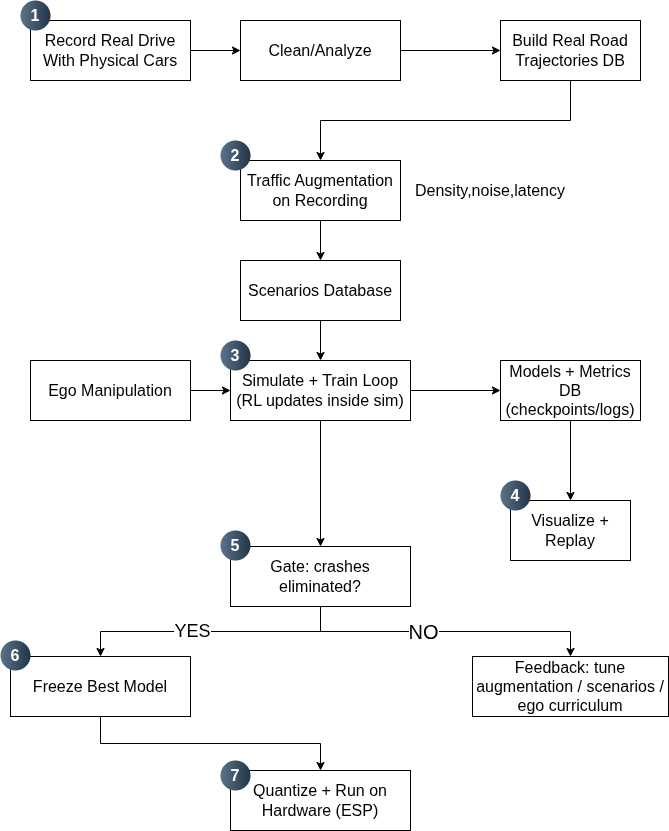

The diagram above was exported from draw.io. Its source (the exported page's mxGraphModel, read from the mxfile embedded in the PNG):
<mxGraphModel dx="1281" dy="570" grid="1" gridSize="10" guides="1" tooltips="1" connect="1" arrows="1" fold="1" page="1" pageScale="1" pageWidth="827" pageHeight="1169" math="0" shadow="0">
  <root>
    <mxCell id="0" />
    <mxCell id="1" parent="0" />
    <mxCell id="hf5PhkMJY3bvPXEY4FrH-4" edge="1" parent="1" source="hf5PhkMJY3bvPXEY4FrH-1" style="edgeStyle=orthogonalEdgeStyle;rounded=0;orthogonalLoop=1;jettySize=auto;html=1;exitX=1;exitY=0.5;exitDx=0;exitDy=0;entryX=0;entryY=0.5;entryDx=0;entryDy=0;" target="hf5PhkMJY3bvPXEY4FrH-3">
      <mxGeometry relative="1" as="geometry" />
    </mxCell>
    <mxCell id="hf5PhkMJY3bvPXEY4FrH-1" parent="1" style="rounded=0;whiteSpace=wrap;html=1;fontSize=16;" value="Record Real Drive&lt;div&gt;With Physical Cars&lt;/div&gt;" vertex="1">
      <mxGeometry height="60" width="160" x="114" y="40" as="geometry" />
    </mxCell>
    <mxCell id="hf5PhkMJY3bvPXEY4FrH-6" edge="1" parent="1" source="hf5PhkMJY3bvPXEY4FrH-3" style="edgeStyle=orthogonalEdgeStyle;rounded=0;orthogonalLoop=1;jettySize=auto;html=1;exitX=1;exitY=0.5;exitDx=0;exitDy=0;entryX=0;entryY=0.5;entryDx=0;entryDy=0;" target="hf5PhkMJY3bvPXEY4FrH-5">
      <mxGeometry relative="1" as="geometry" />
    </mxCell>
    <mxCell id="hf5PhkMJY3bvPXEY4FrH-3" parent="1" style="rounded=0;whiteSpace=wrap;html=1;fontSize=16;" value="Clean/Analyze" vertex="1">
      <mxGeometry height="60" width="160" x="324" y="40" as="geometry" />
    </mxCell>
    <mxCell id="hf5PhkMJY3bvPXEY4FrH-10" edge="1" parent="1" source="hf5PhkMJY3bvPXEY4FrH-5" style="edgeStyle=orthogonalEdgeStyle;rounded=0;orthogonalLoop=1;jettySize=auto;html=1;exitX=0.5;exitY=1;exitDx=0;exitDy=0;entryX=0.5;entryY=0;entryDx=0;entryDy=0;" target="hf5PhkMJY3bvPXEY4FrH-8">
      <mxGeometry relative="1" as="geometry" />
    </mxCell>
    <mxCell id="hf5PhkMJY3bvPXEY4FrH-5" parent="1" style="rounded=0;whiteSpace=wrap;html=1;" value="&lt;font style=&quot;font-size: 16px;&quot;&gt;Build Real Road Trajectories DB&lt;/font&gt;" vertex="1">
      <mxGeometry height="60" width="140" x="584" y="40" as="geometry" />
    </mxCell>
    <mxCell id="hf5PhkMJY3bvPXEY4FrH-7" parent="1" style="ellipse;whiteSpace=wrap;html=1;aspect=fixed;rotation=0;gradientColor=#223548;strokeColor=none;gradientDirection=east;fillColor=#5b738b;rounded=0;pointerEvents=0;fontFamily=Helvetica;fontSize=16;fontColor=#FFFFFF;spacingTop=4;spacingBottom=4;spacingLeft=4;spacingRight=4;points=[];fontStyle=1" value="1" vertex="1">
      <mxGeometry height="30" width="30" x="104" y="20" as="geometry" />
    </mxCell>
    <mxCell id="hf5PhkMJY3bvPXEY4FrH-13" edge="1" parent="1" source="hf5PhkMJY3bvPXEY4FrH-8" style="edgeStyle=orthogonalEdgeStyle;rounded=0;orthogonalLoop=1;jettySize=auto;html=1;exitX=0.5;exitY=1;exitDx=0;exitDy=0;entryX=0.5;entryY=0;entryDx=0;entryDy=0;" target="hf5PhkMJY3bvPXEY4FrH-12">
      <mxGeometry relative="1" as="geometry" />
    </mxCell>
    <mxCell id="hf5PhkMJY3bvPXEY4FrH-8" parent="1" style="rounded=0;whiteSpace=wrap;html=1;fontSize=16;" value="Traffic Augmentation on Recording" vertex="1">
      <mxGeometry height="60" width="160" x="324" y="180" as="geometry" />
    </mxCell>
    <mxCell id="hf5PhkMJY3bvPXEY4FrH-9" parent="1" style="ellipse;whiteSpace=wrap;html=1;aspect=fixed;rotation=0;gradientColor=#223548;strokeColor=none;gradientDirection=east;fillColor=#5b738b;rounded=0;pointerEvents=0;fontFamily=Helvetica;fontSize=16;fontColor=#FFFFFF;spacingTop=4;spacingBottom=4;spacingLeft=4;spacingRight=4;points=[];fontStyle=1" value="2" vertex="1">
      <mxGeometry height="30" width="30" x="304" y="160" as="geometry" />
    </mxCell>
    <mxCell id="hf5PhkMJY3bvPXEY4FrH-11" parent="1" style="text;html=1;whiteSpace=wrap;strokeColor=none;fillColor=none;align=center;verticalAlign=middle;rounded=0;" value="&lt;font style=&quot;font-size: 16px;&quot;&gt;Density,noise,latency&lt;/font&gt;" vertex="1">
      <mxGeometry height="30" width="120" x="514" y="195" as="geometry" />
    </mxCell>
    <mxCell id="hf5PhkMJY3bvPXEY4FrH-36" edge="1" parent="1" source="hf5PhkMJY3bvPXEY4FrH-12" style="edgeStyle=orthogonalEdgeStyle;rounded=0;orthogonalLoop=1;jettySize=auto;html=1;exitX=0.5;exitY=1;exitDx=0;exitDy=0;entryX=0.5;entryY=0;entryDx=0;entryDy=0;" target="hf5PhkMJY3bvPXEY4FrH-15">
      <mxGeometry relative="1" as="geometry" />
    </mxCell>
    <mxCell id="hf5PhkMJY3bvPXEY4FrH-12" parent="1" style="rounded=0;whiteSpace=wrap;html=1;fontSize=16;" value="Scenarios Database" vertex="1">
      <mxGeometry height="60" width="160" x="324" y="280" as="geometry" />
    </mxCell>
    <mxCell id="hf5PhkMJY3bvPXEY4FrH-16" edge="1" parent="1" source="hf5PhkMJY3bvPXEY4FrH-14" style="edgeStyle=orthogonalEdgeStyle;rounded=0;orthogonalLoop=1;jettySize=auto;html=1;exitX=1;exitY=0.5;exitDx=0;exitDy=0;entryX=0;entryY=0.5;entryDx=0;entryDy=0;" target="hf5PhkMJY3bvPXEY4FrH-15">
      <mxGeometry relative="1" as="geometry" />
    </mxCell>
    <mxCell id="hf5PhkMJY3bvPXEY4FrH-14" parent="1" style="rounded=0;whiteSpace=wrap;html=1;fontSize=16;" value="Ego Manipulation" vertex="1">
      <mxGeometry height="60" width="160" x="114" y="380" as="geometry" />
    </mxCell>
    <mxCell id="hf5PhkMJY3bvPXEY4FrH-19" edge="1" parent="1" source="hf5PhkMJY3bvPXEY4FrH-15" style="edgeStyle=orthogonalEdgeStyle;rounded=0;orthogonalLoop=1;jettySize=auto;html=1;exitX=1;exitY=0.5;exitDx=0;exitDy=0;entryX=0;entryY=0.5;entryDx=0;entryDy=0;" target="hf5PhkMJY3bvPXEY4FrH-18">
      <mxGeometry relative="1" as="geometry" />
    </mxCell>
    <mxCell id="hf5PhkMJY3bvPXEY4FrH-24" edge="1" parent="1" source="hf5PhkMJY3bvPXEY4FrH-15" style="edgeStyle=orthogonalEdgeStyle;rounded=0;orthogonalLoop=1;jettySize=auto;html=1;exitX=0.5;exitY=1;exitDx=0;exitDy=0;entryX=0.5;entryY=0;entryDx=0;entryDy=0;" target="hf5PhkMJY3bvPXEY4FrH-23">
      <mxGeometry relative="1" as="geometry" />
    </mxCell>
    <mxCell id="hf5PhkMJY3bvPXEY4FrH-15" parent="1" style="rounded=0;whiteSpace=wrap;html=1;fontSize=16;" value="Simulate + Train Loop&lt;br&gt;(RL updates inside sim)" vertex="1">
      <mxGeometry height="60" width="180" x="314" y="380" as="geometry" />
    </mxCell>
    <mxCell id="hf5PhkMJY3bvPXEY4FrH-17" parent="1" style="ellipse;whiteSpace=wrap;html=1;aspect=fixed;rotation=0;gradientColor=#223548;strokeColor=none;gradientDirection=east;fillColor=#5b738b;rounded=0;pointerEvents=0;fontFamily=Helvetica;fontSize=16;fontColor=#FFFFFF;spacingTop=4;spacingBottom=4;spacingLeft=4;spacingRight=4;points=[];fontStyle=1" value="3" vertex="1">
      <mxGeometry height="30" width="30" x="304" y="360" as="geometry" />
    </mxCell>
    <mxCell id="hf5PhkMJY3bvPXEY4FrH-21" edge="1" parent="1" source="hf5PhkMJY3bvPXEY4FrH-18" style="edgeStyle=orthogonalEdgeStyle;rounded=0;orthogonalLoop=1;jettySize=auto;html=1;" target="hf5PhkMJY3bvPXEY4FrH-20" value="">
      <mxGeometry relative="1" as="geometry" />
    </mxCell>
    <mxCell id="hf5PhkMJY3bvPXEY4FrH-18" parent="1" style="rounded=0;whiteSpace=wrap;html=1;" value="&lt;font style=&quot;font-size: 16px;&quot;&gt;Models + Metrics DB&lt;/font&gt;&lt;div&gt;&lt;font style=&quot;font-size: 16px;&quot;&gt;(checkpoints/logs)&lt;/font&gt;&lt;/div&gt;" vertex="1">
      <mxGeometry height="60" width="140" x="584" y="380" as="geometry" />
    </mxCell>
    <mxCell id="hf5PhkMJY3bvPXEY4FrH-20" parent="1" style="whiteSpace=wrap;html=1;rounded=0;" value="&lt;font style=&quot;font-size: 16px;&quot;&gt;Visualize + Replay&lt;/font&gt;" vertex="1">
      <mxGeometry height="60" width="120" x="594" y="520" as="geometry" />
    </mxCell>
    <mxCell id="hf5PhkMJY3bvPXEY4FrH-22" parent="1" style="ellipse;whiteSpace=wrap;html=1;aspect=fixed;rotation=0;gradientColor=#223548;strokeColor=none;gradientDirection=east;fillColor=#5b738b;rounded=0;pointerEvents=0;fontFamily=Helvetica;fontSize=16;fontColor=#FFFFFF;spacingTop=4;spacingBottom=4;spacingLeft=4;spacingRight=4;points=[];fontStyle=1" value="4" vertex="1">
      <mxGeometry height="30" width="30" x="584" y="500" as="geometry" />
    </mxCell>
    <mxCell id="hf5PhkMJY3bvPXEY4FrH-28" edge="1" parent="1" source="hf5PhkMJY3bvPXEY4FrH-23" style="edgeStyle=orthogonalEdgeStyle;rounded=0;orthogonalLoop=1;jettySize=auto;html=1;exitX=0.5;exitY=1;exitDx=0;exitDy=0;entryX=0.5;entryY=0;entryDx=0;entryDy=0;" target="hf5PhkMJY3bvPXEY4FrH-27">
      <mxGeometry relative="1" as="geometry" />
    </mxCell>
    <mxCell id="hf5PhkMJY3bvPXEY4FrH-30" connectable="0" parent="hf5PhkMJY3bvPXEY4FrH-28" style="edgeLabel;html=1;align=center;verticalAlign=middle;resizable=0;points=[];" value="&lt;font style=&quot;font-size: 18px;&quot;&gt;YES&lt;/font&gt;" vertex="1">
      <mxGeometry relative="1" x="0.1488" y="-1" as="geometry">
        <mxPoint x="1" as="offset" />
      </mxGeometry>
    </mxCell>
    <mxCell id="hf5PhkMJY3bvPXEY4FrH-29" edge="1" parent="1" source="hf5PhkMJY3bvPXEY4FrH-23" style="edgeStyle=orthogonalEdgeStyle;rounded=0;orthogonalLoop=1;jettySize=auto;html=1;exitX=0.5;exitY=1;exitDx=0;exitDy=0;entryX=0.5;entryY=0;entryDx=0;entryDy=0;" target="hf5PhkMJY3bvPXEY4FrH-26">
      <mxGeometry relative="1" as="geometry" />
    </mxCell>
    <mxCell id="hf5PhkMJY3bvPXEY4FrH-31" connectable="0" parent="hf5PhkMJY3bvPXEY4FrH-29" style="edgeLabel;html=1;align=center;verticalAlign=middle;resizable=0;points=[];" value="&lt;font style=&quot;font-size: 20px;&quot;&gt;NO&lt;/font&gt;" vertex="1">
      <mxGeometry relative="1" x="-0.1588" y="1" as="geometry">
        <mxPoint x="1" as="offset" />
      </mxGeometry>
    </mxCell>
    <mxCell id="hf5PhkMJY3bvPXEY4FrH-23" parent="1" style="rounded=0;whiteSpace=wrap;html=1;fontSize=16;" value="Gate: crashes eliminated?" vertex="1">
      <mxGeometry height="60" width="180" x="314" y="566" as="geometry" />
    </mxCell>
    <mxCell id="hf5PhkMJY3bvPXEY4FrH-25" parent="1" style="ellipse;whiteSpace=wrap;html=1;aspect=fixed;rotation=0;gradientColor=#223548;strokeColor=none;gradientDirection=east;fillColor=#5b738b;rounded=0;pointerEvents=0;fontFamily=Helvetica;fontSize=16;fontColor=#FFFFFF;spacingTop=4;spacingBottom=4;spacingLeft=4;spacingRight=4;points=[];fontStyle=1" value="5" vertex="1">
      <mxGeometry height="30" width="30" x="304" y="550" as="geometry" />
    </mxCell>
    <mxCell id="hf5PhkMJY3bvPXEY4FrH-26" parent="1" style="rounded=0;whiteSpace=wrap;html=1;fontSize=16;" value="Feedback: tune augmentation / scenarios / ego&amp;nbsp;curriculum" vertex="1">
      <mxGeometry height="60" width="196" x="556" y="676" as="geometry" />
    </mxCell>
    <mxCell id="hf5PhkMJY3bvPXEY4FrH-34" edge="1" parent="1" source="hf5PhkMJY3bvPXEY4FrH-27" style="edgeStyle=orthogonalEdgeStyle;rounded=0;orthogonalLoop=1;jettySize=auto;html=1;exitX=0.5;exitY=1;exitDx=0;exitDy=0;entryX=0.5;entryY=0;entryDx=0;entryDy=0;" target="hf5PhkMJY3bvPXEY4FrH-33">
      <mxGeometry relative="1" as="geometry" />
    </mxCell>
    <mxCell id="hf5PhkMJY3bvPXEY4FrH-27" parent="1" style="rounded=0;whiteSpace=wrap;html=1;fontSize=16;" value="Freeze Best Model" vertex="1">
      <mxGeometry height="60" width="180" x="94" y="676" as="geometry" />
    </mxCell>
    <mxCell id="hf5PhkMJY3bvPXEY4FrH-32" parent="1" style="ellipse;whiteSpace=wrap;html=1;aspect=fixed;rotation=0;gradientColor=#223548;strokeColor=none;gradientDirection=east;fillColor=#5b738b;rounded=0;pointerEvents=0;fontFamily=Helvetica;fontSize=16;fontColor=#FFFFFF;spacingTop=4;spacingBottom=4;spacingLeft=4;spacingRight=4;points=[];fontStyle=1" value="6" vertex="1">
      <mxGeometry height="30" width="30" x="84" y="660" as="geometry" />
    </mxCell>
    <mxCell id="hf5PhkMJY3bvPXEY4FrH-33" parent="1" style="rounded=0;whiteSpace=wrap;html=1;fontSize=16;" value="Quantize + Run on Hardware (ESP)" vertex="1">
      <mxGeometry height="60" width="180" x="314" y="790" as="geometry" />
    </mxCell>
    <mxCell id="hf5PhkMJY3bvPXEY4FrH-35" parent="1" style="ellipse;whiteSpace=wrap;html=1;aspect=fixed;rotation=0;gradientColor=#223548;strokeColor=none;gradientDirection=east;fillColor=#5b738b;rounded=0;pointerEvents=0;fontFamily=Helvetica;fontSize=16;fontColor=#FFFFFF;spacingTop=4;spacingBottom=4;spacingLeft=4;spacingRight=4;points=[];fontStyle=1" value="7" vertex="1">
      <mxGeometry height="30" width="30" x="304" y="780" as="geometry" />
    </mxCell>
  </root>
</mxGraphModel>